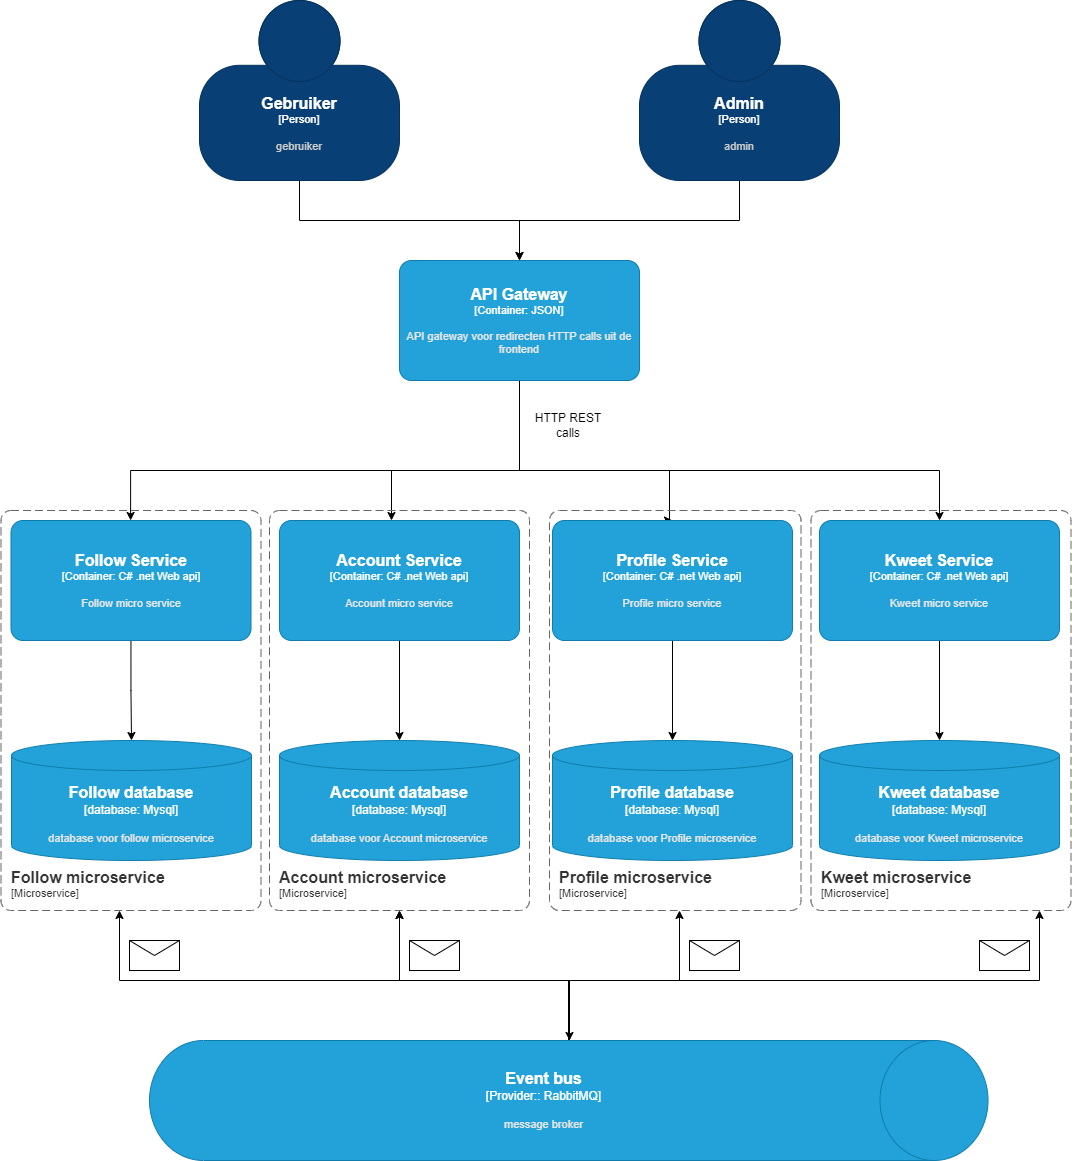

The diagram above was exported from draw.io. Its source (the exported page's mxGraphModel, read from the mxfile embedded in the PNG):
<mxGraphModel dx="3172" dy="984" grid="1" gridSize="10" guides="1" tooltips="1" connect="1" arrows="1" fold="1" page="1" pageScale="1" pageWidth="827" pageHeight="1169" math="0" shadow="0">
  <root>
    <mxCell id="0" />
    <mxCell id="1" parent="0" />
    <mxCell id="N-m-FWTKwT2sX1xg7coI-12" style="edgeStyle=orthogonalEdgeStyle;rounded=0;orthogonalLoop=1;jettySize=auto;html=1;" parent="1" source="bsVppFIxeZ1zV-l5X6Lk-1" target="N-m-FWTKwT2sX1xg7coI-3" edge="1">
      <mxGeometry relative="1" as="geometry" />
    </mxCell>
    <object placeholders="1" c4Name="Gebruiker" c4Type="Person" c4Description="gebruiker" label="&lt;font style=&quot;font-size: 16px&quot;&gt;&lt;b&gt;%c4Name%&lt;/b&gt;&lt;/font&gt;&lt;div&gt;[%c4Type%]&lt;/div&gt;&lt;br&gt;&lt;div&gt;&lt;font style=&quot;font-size: 11px&quot;&gt;&lt;font color=&quot;#cccccc&quot;&gt;%c4Description%&lt;/font&gt;&lt;/div&gt;" id="bsVppFIxeZ1zV-l5X6Lk-1">
      <mxCell style="html=1;fontSize=11;dashed=0;whiteSpace=wrap;fillColor=#083F75;strokeColor=#06315C;fontColor=#ffffff;shape=mxgraph.c4.person2;align=center;metaEdit=1;points=[[0.5,0,0],[1,0.5,0],[1,0.75,0],[0.75,1,0],[0.5,1,0],[0.25,1,0],[0,0.75,0],[0,0.5,0]];resizable=0;" parent="1" vertex="1">
        <mxGeometry x="80" y="40" width="200" height="180" as="geometry" />
      </mxCell>
    </object>
    <mxCell id="N-m-FWTKwT2sX1xg7coI-13" style="edgeStyle=orthogonalEdgeStyle;rounded=0;orthogonalLoop=1;jettySize=auto;html=1;entryX=0.5;entryY=0;entryDx=0;entryDy=0;entryPerimeter=0;" parent="1" source="N-m-FWTKwT2sX1xg7coI-1" target="N-m-FWTKwT2sX1xg7coI-3" edge="1">
      <mxGeometry relative="1" as="geometry" />
    </mxCell>
    <object placeholders="1" c4Name="Admin" c4Type="Person" c4Description="admin" label="&lt;font style=&quot;font-size: 16px&quot;&gt;&lt;b&gt;%c4Name%&lt;/b&gt;&lt;/font&gt;&lt;div&gt;[%c4Type%]&lt;/div&gt;&lt;br&gt;&lt;div&gt;&lt;font style=&quot;font-size: 11px&quot;&gt;&lt;font color=&quot;#cccccc&quot;&gt;%c4Description%&lt;/font&gt;&lt;/div&gt;" id="N-m-FWTKwT2sX1xg7coI-1">
      <mxCell style="html=1;fontSize=11;dashed=0;whiteSpace=wrap;fillColor=#083F75;strokeColor=#06315C;fontColor=#ffffff;shape=mxgraph.c4.person2;align=center;metaEdit=1;points=[[0.5,0,0],[1,0.5,0],[1,0.75,0],[0.75,1,0],[0.5,1,0],[0.25,1,0],[0,0.75,0],[0,0.5,0]];resizable=0;" parent="1" vertex="1">
        <mxGeometry x="520" y="40" width="200" height="180" as="geometry" />
      </mxCell>
    </object>
    <mxCell id="N-m-FWTKwT2sX1xg7coI-14" style="edgeStyle=orthogonalEdgeStyle;rounded=0;orthogonalLoop=1;jettySize=auto;html=1;" parent="1" source="N-m-FWTKwT2sX1xg7coI-3" target="N-m-FWTKwT2sX1xg7coI-4" edge="1">
      <mxGeometry relative="1" as="geometry">
        <Array as="points">
          <mxPoint x="400" y="510" />
          <mxPoint x="11" y="510" />
        </Array>
      </mxGeometry>
    </mxCell>
    <mxCell id="N-m-FWTKwT2sX1xg7coI-15" style="edgeStyle=orthogonalEdgeStyle;rounded=0;orthogonalLoop=1;jettySize=auto;html=1;" parent="1" source="N-m-FWTKwT2sX1xg7coI-3" target="N-m-FWTKwT2sX1xg7coI-5" edge="1">
      <mxGeometry relative="1" as="geometry">
        <Array as="points">
          <mxPoint x="400" y="510" />
          <mxPoint x="272" y="510" />
        </Array>
      </mxGeometry>
    </mxCell>
    <mxCell id="N-m-FWTKwT2sX1xg7coI-16" style="edgeStyle=orthogonalEdgeStyle;rounded=0;orthogonalLoop=1;jettySize=auto;html=1;entryX=0.5;entryY=0;entryDx=0;entryDy=0;entryPerimeter=0;" parent="1" source="N-m-FWTKwT2sX1xg7coI-3" target="N-m-FWTKwT2sX1xg7coI-6" edge="1">
      <mxGeometry relative="1" as="geometry">
        <Array as="points">
          <mxPoint x="400" y="510" />
          <mxPoint x="550" y="510" />
          <mxPoint x="550" y="560" />
        </Array>
      </mxGeometry>
    </mxCell>
    <mxCell id="N-m-FWTKwT2sX1xg7coI-17" style="edgeStyle=orthogonalEdgeStyle;rounded=0;orthogonalLoop=1;jettySize=auto;html=1;entryX=0.5;entryY=0;entryDx=0;entryDy=0;entryPerimeter=0;" parent="1" source="N-m-FWTKwT2sX1xg7coI-3" target="N-m-FWTKwT2sX1xg7coI-7" edge="1">
      <mxGeometry relative="1" as="geometry">
        <Array as="points">
          <mxPoint x="400" y="510" />
          <mxPoint x="820" y="510" />
        </Array>
      </mxGeometry>
    </mxCell>
    <object placeholders="1" c4Name="API Gateway" c4Type="Container" c4Technology="JSON" c4Description="API gateway voor redirecten HTTP calls uit de frontend" label="&lt;font style=&quot;font-size: 16px&quot;&gt;&lt;b&gt;%c4Name%&lt;/b&gt;&lt;/font&gt;&lt;div&gt;[%c4Type%: %c4Technology%]&lt;/div&gt;&lt;br&gt;&lt;div&gt;&lt;font style=&quot;font-size: 11px&quot;&gt;&lt;font color=&quot;#E6E6E6&quot;&gt;%c4Description%&lt;/font&gt;&lt;/div&gt;" id="N-m-FWTKwT2sX1xg7coI-3">
      <mxCell style="rounded=1;whiteSpace=wrap;html=1;fontSize=11;labelBackgroundColor=none;fillColor=#23A2D9;fontColor=#ffffff;align=center;arcSize=10;strokeColor=#0E7DAD;metaEdit=1;resizable=0;points=[[0.25,0,0],[0.5,0,0],[0.75,0,0],[1,0.25,0],[1,0.5,0],[1,0.75,0],[0.75,1,0],[0.5,1,0],[0.25,1,0],[0,0.75,0],[0,0.5,0],[0,0.25,0]];" parent="1" vertex="1">
        <mxGeometry x="280" y="300" width="240" height="120" as="geometry" />
      </mxCell>
    </object>
    <mxCell id="N-m-FWTKwT2sX1xg7coI-18" style="edgeStyle=orthogonalEdgeStyle;rounded=0;orthogonalLoop=1;jettySize=auto;html=1;entryX=0.5;entryY=0;entryDx=0;entryDy=0;entryPerimeter=0;" parent="1" source="N-m-FWTKwT2sX1xg7coI-4" target="N-m-FWTKwT2sX1xg7coI-8" edge="1">
      <mxGeometry relative="1" as="geometry" />
    </mxCell>
    <object placeholders="1" c4Name="Follow Service" c4Type="Container" c4Technology="C# .net Web api" c4Description="Follow micro service" label="&lt;font style=&quot;font-size: 16px&quot;&gt;&lt;b&gt;%c4Name%&lt;/b&gt;&lt;/font&gt;&lt;div&gt;[%c4Type%: %c4Technology%]&lt;/div&gt;&lt;br&gt;&lt;div&gt;&lt;font style=&quot;font-size: 11px&quot;&gt;&lt;font color=&quot;#E6E6E6&quot;&gt;%c4Description%&lt;/font&gt;&lt;/div&gt;" id="N-m-FWTKwT2sX1xg7coI-4">
      <mxCell style="rounded=1;whiteSpace=wrap;html=1;fontSize=11;labelBackgroundColor=none;fillColor=#23A2D9;fontColor=#ffffff;align=center;arcSize=10;strokeColor=#0E7DAD;metaEdit=1;resizable=0;points=[[0.25,0,0],[0.5,0,0],[0.75,0,0],[1,0.25,0],[1,0.5,0],[1,0.75,0],[0.75,1,0],[0.5,1,0],[0.25,1,0],[0,0.75,0],[0,0.5,0],[0,0.25,0]];" parent="1" vertex="1">
        <mxGeometry x="-108.5" y="560" width="240" height="120" as="geometry" />
      </mxCell>
    </object>
    <mxCell id="N-m-FWTKwT2sX1xg7coI-19" style="edgeStyle=orthogonalEdgeStyle;rounded=0;orthogonalLoop=1;jettySize=auto;html=1;entryX=0.5;entryY=0;entryDx=0;entryDy=0;entryPerimeter=0;" parent="1" source="N-m-FWTKwT2sX1xg7coI-5" target="N-m-FWTKwT2sX1xg7coI-9" edge="1">
      <mxGeometry relative="1" as="geometry" />
    </mxCell>
    <object placeholders="1" c4Name="Account Service" c4Type="Container" c4Technology="C# .net Web api" c4Description="Account micro service" label="&lt;font style=&quot;font-size: 16px&quot;&gt;&lt;b&gt;%c4Name%&lt;/b&gt;&lt;/font&gt;&lt;div&gt;[%c4Type%: %c4Technology%]&lt;/div&gt;&lt;br&gt;&lt;div&gt;&lt;font style=&quot;font-size: 11px&quot;&gt;&lt;font color=&quot;#E6E6E6&quot;&gt;%c4Description%&lt;/font&gt;&lt;/div&gt;" id="N-m-FWTKwT2sX1xg7coI-5">
      <mxCell style="rounded=1;whiteSpace=wrap;html=1;fontSize=11;labelBackgroundColor=none;fillColor=#23A2D9;fontColor=#ffffff;align=center;arcSize=10;strokeColor=#0E7DAD;metaEdit=1;resizable=0;points=[[0.25,0,0],[0.5,0,0],[0.75,0,0],[1,0.25,0],[1,0.5,0],[1,0.75,0],[0.75,1,0],[0.5,1,0],[0.25,1,0],[0,0.75,0],[0,0.5,0],[0,0.25,0]];" parent="1" vertex="1">
        <mxGeometry x="160" y="560" width="240" height="120" as="geometry" />
      </mxCell>
    </object>
    <mxCell id="N-m-FWTKwT2sX1xg7coI-21" style="edgeStyle=orthogonalEdgeStyle;rounded=0;orthogonalLoop=1;jettySize=auto;html=1;" parent="1" source="N-m-FWTKwT2sX1xg7coI-6" target="N-m-FWTKwT2sX1xg7coI-10" edge="1">
      <mxGeometry relative="1" as="geometry" />
    </mxCell>
    <object placeholders="1" c4Name="Profile Service" c4Type="Container" c4Technology="C# .net Web api" c4Description="Profile micro service" label="&lt;font style=&quot;font-size: 16px&quot;&gt;&lt;b&gt;%c4Name%&lt;/b&gt;&lt;/font&gt;&lt;div&gt;[%c4Type%: %c4Technology%]&lt;/div&gt;&lt;br&gt;&lt;div&gt;&lt;font style=&quot;font-size: 11px&quot;&gt;&lt;font color=&quot;#E6E6E6&quot;&gt;%c4Description%&lt;/font&gt;&lt;/div&gt;" id="N-m-FWTKwT2sX1xg7coI-6">
      <mxCell style="rounded=1;whiteSpace=wrap;html=1;fontSize=11;labelBackgroundColor=none;fillColor=#23A2D9;fontColor=#ffffff;align=center;arcSize=10;strokeColor=#0E7DAD;metaEdit=1;resizable=0;points=[[0.25,0,0],[0.5,0,0],[0.75,0,0],[1,0.25,0],[1,0.5,0],[1,0.75,0],[0.75,1,0],[0.5,1,0],[0.25,1,0],[0,0.75,0],[0,0.5,0],[0,0.25,0]];" parent="1" vertex="1">
        <mxGeometry x="433" y="560" width="240" height="120" as="geometry" />
      </mxCell>
    </object>
    <mxCell id="N-m-FWTKwT2sX1xg7coI-22" style="edgeStyle=orthogonalEdgeStyle;rounded=0;orthogonalLoop=1;jettySize=auto;html=1;entryX=0.5;entryY=0;entryDx=0;entryDy=0;entryPerimeter=0;" parent="1" source="N-m-FWTKwT2sX1xg7coI-7" target="N-m-FWTKwT2sX1xg7coI-11" edge="1">
      <mxGeometry relative="1" as="geometry" />
    </mxCell>
    <object placeholders="1" c4Name="Kweet Service" c4Type="Container" c4Technology="C# .net Web api" c4Description="Kweet micro service" label="&lt;font style=&quot;font-size: 16px&quot;&gt;&lt;b&gt;%c4Name%&lt;/b&gt;&lt;/font&gt;&lt;div&gt;[%c4Type%: %c4Technology%]&lt;/div&gt;&lt;br&gt;&lt;div&gt;&lt;font style=&quot;font-size: 11px&quot;&gt;&lt;font color=&quot;#E6E6E6&quot;&gt;%c4Description%&lt;/font&gt;&lt;/div&gt;" id="N-m-FWTKwT2sX1xg7coI-7">
      <mxCell style="rounded=1;whiteSpace=wrap;html=1;fontSize=11;labelBackgroundColor=none;fillColor=#23A2D9;fontColor=#ffffff;align=center;arcSize=10;strokeColor=#0E7DAD;metaEdit=1;resizable=0;points=[[0.25,0,0],[0.5,0,0],[0.75,0,0],[1,0.25,0],[1,0.5,0],[1,0.75,0],[0.75,1,0],[0.5,1,0],[0.25,1,0],[0,0.75,0],[0,0.5,0],[0,0.25,0]];" parent="1" vertex="1">
        <mxGeometry x="700" y="560" width="240" height="120" as="geometry" />
      </mxCell>
    </object>
    <object placeholders="1" c4Type="Follow database" c4Container="database" c4Technology="Mysql" c4Description="database voor follow microservice" label="&lt;font style=&quot;font-size: 16px&quot;&gt;&lt;b&gt;%c4Type%&lt;/b&gt;&lt;/font&gt;&lt;div&gt;[%c4Container%:&amp;nbsp;%c4Technology%]&lt;/div&gt;&lt;br&gt;&lt;div&gt;&lt;font style=&quot;font-size: 11px&quot;&gt;&lt;font color=&quot;#E6E6E6&quot;&gt;%c4Description%&lt;/font&gt;&lt;/div&gt;" id="N-m-FWTKwT2sX1xg7coI-8">
      <mxCell style="shape=cylinder3;size=15;whiteSpace=wrap;html=1;boundedLbl=1;rounded=0;labelBackgroundColor=none;fillColor=#23A2D9;fontSize=12;fontColor=#ffffff;align=center;strokeColor=#0E7DAD;metaEdit=1;points=[[0.5,0,0],[1,0.25,0],[1,0.5,0],[1,0.75,0],[0.5,1,0],[0,0.75,0],[0,0.5,0],[0,0.25,0]];resizable=0;" parent="1" vertex="1">
        <mxGeometry x="-108" y="780" width="240" height="120" as="geometry" />
      </mxCell>
    </object>
    <object placeholders="1" c4Type="Account database" c4Container="database" c4Technology="Mysql" c4Description="database voor Account microservice" label="&lt;font style=&quot;font-size: 16px&quot;&gt;&lt;b&gt;%c4Type%&lt;/b&gt;&lt;/font&gt;&lt;div&gt;[%c4Container%:&amp;nbsp;%c4Technology%]&lt;/div&gt;&lt;br&gt;&lt;div&gt;&lt;font style=&quot;font-size: 11px&quot;&gt;&lt;font color=&quot;#E6E6E6&quot;&gt;%c4Description%&lt;/font&gt;&lt;/div&gt;" id="N-m-FWTKwT2sX1xg7coI-9">
      <mxCell style="shape=cylinder3;size=15;whiteSpace=wrap;html=1;boundedLbl=1;rounded=0;labelBackgroundColor=none;fillColor=#23A2D9;fontSize=12;fontColor=#ffffff;align=center;strokeColor=#0E7DAD;metaEdit=1;points=[[0.5,0,0],[1,0.25,0],[1,0.5,0],[1,0.75,0],[0.5,1,0],[0,0.75,0],[0,0.5,0],[0,0.25,0]];resizable=0;" parent="1" vertex="1">
        <mxGeometry x="160" y="780" width="240" height="120" as="geometry" />
      </mxCell>
    </object>
    <object placeholders="1" c4Type="Profile database" c4Container="database" c4Technology="Mysql" c4Description="database voor Profile microservice" label="&lt;font style=&quot;font-size: 16px&quot;&gt;&lt;b&gt;%c4Type%&lt;/b&gt;&lt;/font&gt;&lt;div&gt;[%c4Container%:&amp;nbsp;%c4Technology%]&lt;/div&gt;&lt;br&gt;&lt;div&gt;&lt;font style=&quot;font-size: 11px&quot;&gt;&lt;font color=&quot;#E6E6E6&quot;&gt;%c4Description%&lt;/font&gt;&lt;/div&gt;" id="N-m-FWTKwT2sX1xg7coI-10">
      <mxCell style="shape=cylinder3;size=15;whiteSpace=wrap;html=1;boundedLbl=1;rounded=0;labelBackgroundColor=none;fillColor=#23A2D9;fontSize=12;fontColor=#ffffff;align=center;strokeColor=#0E7DAD;metaEdit=1;points=[[0.5,0,0],[1,0.25,0],[1,0.5,0],[1,0.75,0],[0.5,1,0],[0,0.75,0],[0,0.5,0],[0,0.25,0]];resizable=0;" parent="1" vertex="1">
        <mxGeometry x="433" y="780" width="240" height="120" as="geometry" />
      </mxCell>
    </object>
    <object placeholders="1" c4Type="Kweet database" c4Container="database" c4Technology="Mysql" c4Description="database voor Kweet microservice" label="&lt;font style=&quot;font-size: 16px&quot;&gt;&lt;b&gt;%c4Type%&lt;/b&gt;&lt;/font&gt;&lt;div&gt;[%c4Container%:&amp;nbsp;%c4Technology%]&lt;/div&gt;&lt;br&gt;&lt;div&gt;&lt;font style=&quot;font-size: 11px&quot;&gt;&lt;font color=&quot;#E6E6E6&quot;&gt;%c4Description%&lt;/font&gt;&lt;/div&gt;" id="N-m-FWTKwT2sX1xg7coI-11">
      <mxCell style="shape=cylinder3;size=15;whiteSpace=wrap;html=1;boundedLbl=1;rounded=0;labelBackgroundColor=none;fillColor=#23A2D9;fontSize=12;fontColor=#ffffff;align=center;strokeColor=#0E7DAD;metaEdit=1;points=[[0.5,0,0],[1,0.25,0],[1,0.5,0],[1,0.75,0],[0.5,1,0],[0,0.75,0],[0,0.5,0],[0,0.25,0]];resizable=0;" parent="1" vertex="1">
        <mxGeometry x="700" y="780" width="240" height="120" as="geometry" />
      </mxCell>
    </object>
    <object placeholders="1" c4Name="Profile microservice" c4Type="ContainerScopeBoundary" c4Application="Microservice" label="&lt;font style=&quot;font-size: 16px&quot;&gt;&lt;b&gt;&lt;div style=&quot;text-align: left&quot;&gt;%c4Name%&lt;/div&gt;&lt;/b&gt;&lt;/font&gt;&lt;div style=&quot;text-align: left&quot;&gt;[%c4Application%]&lt;/div&gt;" id="N-m-FWTKwT2sX1xg7coI-24">
      <mxCell style="rounded=1;fontSize=11;whiteSpace=wrap;html=1;dashed=1;arcSize=20;fillColor=none;strokeColor=#666666;fontColor=#333333;labelBackgroundColor=none;align=left;verticalAlign=bottom;labelBorderColor=none;spacingTop=0;spacing=10;dashPattern=8 4;metaEdit=1;rotatable=0;perimeter=rectanglePerimeter;noLabel=0;labelPadding=0;allowArrows=0;connectable=0;expand=0;recursiveResize=0;editable=1;pointerEvents=0;absoluteArcSize=1;points=[[0.25,0,0],[0.5,0,0],[0.75,0,0],[1,0.25,0],[1,0.5,0],[1,0.75,0],[0.75,1,0],[0.5,1,0],[0.25,1,0],[0,0.75,0],[0,0.5,0],[0,0.25,0]];" parent="1" vertex="1">
        <mxGeometry x="430" y="550" width="251.5" height="400" as="geometry" />
      </mxCell>
    </object>
    <mxCell id="N-m-FWTKwT2sX1xg7coI-30" style="edgeStyle=orthogonalEdgeStyle;rounded=0;orthogonalLoop=1;jettySize=auto;html=1;" parent="1" source="N-m-FWTKwT2sX1xg7coI-25" edge="1">
      <mxGeometry relative="1" as="geometry">
        <mxPoint x="280" y="949.9999999999998" as="targetPoint" />
        <Array as="points">
          <mxPoint x="449" y="1020" />
          <mxPoint x="280" y="1020" />
        </Array>
      </mxGeometry>
    </mxCell>
    <mxCell id="N-m-FWTKwT2sX1xg7coI-31" style="edgeStyle=orthogonalEdgeStyle;rounded=0;orthogonalLoop=1;jettySize=auto;html=1;" parent="1" source="N-m-FWTKwT2sX1xg7coI-25" edge="1">
      <mxGeometry relative="1" as="geometry">
        <mxPoint x="560" y="950" as="targetPoint" />
        <Array as="points">
          <mxPoint x="449" y="1020" />
          <mxPoint x="560" y="1020" />
        </Array>
      </mxGeometry>
    </mxCell>
    <mxCell id="N-m-FWTKwT2sX1xg7coI-32" style="edgeStyle=orthogonalEdgeStyle;rounded=0;orthogonalLoop=1;jettySize=auto;html=1;" parent="1" source="N-m-FWTKwT2sX1xg7coI-25" edge="1">
      <mxGeometry relative="1" as="geometry">
        <mxPoint x="920" y="950" as="targetPoint" />
        <Array as="points">
          <mxPoint x="449" y="1020" />
          <mxPoint x="920" y="1020" />
        </Array>
      </mxGeometry>
    </mxCell>
    <mxCell id="N-m-FWTKwT2sX1xg7coI-33" style="edgeStyle=orthogonalEdgeStyle;rounded=0;orthogonalLoop=1;jettySize=auto;html=1;" parent="1" source="N-m-FWTKwT2sX1xg7coI-25" edge="1">
      <mxGeometry relative="1" as="geometry">
        <mxPoint y="950" as="targetPoint" />
        <Array as="points">
          <mxPoint x="449" y="1020" />
          <mxPoint y="1020" />
        </Array>
      </mxGeometry>
    </mxCell>
    <object placeholders="1" c4Type="Event bus" c4Container="Provider:" c4Technology="RabbitMQ" c4Description="message broker" label="&lt;font style=&quot;font-size: 16px&quot;&gt;&lt;b&gt;%c4Type%&lt;/b&gt;&lt;/font&gt;&lt;div&gt;[%c4Container%:&amp;nbsp;%c4Technology%]&lt;/div&gt;&lt;br&gt;&lt;div&gt;&lt;font style=&quot;font-size: 11px&quot;&gt;&lt;font color=&quot;#E6E6E6&quot;&gt;%c4Description%&lt;/font&gt;&lt;/div&gt;" id="N-m-FWTKwT2sX1xg7coI-25">
      <mxCell style="shape=cylinder3;size=53.999999999999886;direction=south;whiteSpace=wrap;html=1;boundedLbl=1;rounded=0;labelBackgroundColor=none;fillColor=#23A2D9;fontSize=12;fontColor=#ffffff;align=center;strokeColor=#0E7DAD;metaEdit=1;points=[[0.5,0,0],[1,0.25,0],[1,0.5,0],[1,0.75,0],[0.5,1,0],[0,0.75,0],[0,0.5,0],[0,0.25,0]];resizable=1;movable=1;rotatable=1;deletable=1;editable=1;locked=0;connectable=1;" parent="1" vertex="1">
        <mxGeometry x="30" y="1080" width="838.5" height="120" as="geometry" />
      </mxCell>
    </object>
    <object placeholders="1" c4Name="Account microservice" c4Type="ContainerScopeBoundary" c4Application="Microservice" label="&lt;font style=&quot;font-size: 16px&quot;&gt;&lt;b&gt;&lt;div style=&quot;text-align: left&quot;&gt;%c4Name%&lt;/div&gt;&lt;/b&gt;&lt;/font&gt;&lt;div style=&quot;text-align: left&quot;&gt;[%c4Application%]&lt;/div&gt;" id="N-m-FWTKwT2sX1xg7coI-26">
      <mxCell style="rounded=1;fontSize=11;whiteSpace=wrap;html=1;dashed=1;arcSize=20;fillColor=none;strokeColor=#666666;fontColor=#333333;labelBackgroundColor=none;align=left;verticalAlign=bottom;labelBorderColor=none;spacingTop=0;spacing=10;dashPattern=8 4;metaEdit=1;rotatable=0;perimeter=rectanglePerimeter;noLabel=0;labelPadding=0;allowArrows=0;connectable=0;expand=0;recursiveResize=0;editable=1;pointerEvents=0;absoluteArcSize=1;points=[[0.25,0,0],[0.5,0,0],[0.75,0,0],[1,0.25,0],[1,0.5,0],[1,0.75,0],[0.75,1,0],[0.5,1,0],[0.25,1,0],[0,0.75,0],[0,0.5,0],[0,0.25,0]];" parent="1" vertex="1">
        <mxGeometry x="150" y="550" width="260" height="400" as="geometry" />
      </mxCell>
    </object>
    <object placeholders="1" c4Name="Follow microservice" c4Type="ContainerScopeBoundary" c4Application="Microservice" label="&lt;font style=&quot;font-size: 16px&quot;&gt;&lt;b&gt;&lt;div style=&quot;text-align: left&quot;&gt;%c4Name%&lt;/div&gt;&lt;/b&gt;&lt;/font&gt;&lt;div style=&quot;text-align: left&quot;&gt;[%c4Application%]&lt;/div&gt;" id="N-m-FWTKwT2sX1xg7coI-27">
      <mxCell style="rounded=1;fontSize=11;whiteSpace=wrap;html=1;dashed=1;arcSize=20;fillColor=none;strokeColor=#666666;fontColor=#333333;labelBackgroundColor=none;align=left;verticalAlign=bottom;labelBorderColor=none;spacingTop=0;spacing=10;dashPattern=8 4;metaEdit=1;rotatable=0;perimeter=rectanglePerimeter;noLabel=0;labelPadding=0;allowArrows=0;connectable=0;expand=0;recursiveResize=0;editable=1;pointerEvents=0;absoluteArcSize=1;points=[[0.25,0,0],[0.5,0,0],[0.75,0,0],[1,0.25,0],[1,0.5,0],[1,0.75,0],[0.75,1,0],[0.5,1,0],[0.25,1,0],[0,0.75,0],[0,0.5,0],[0,0.25,0]];" parent="1" vertex="1">
        <mxGeometry x="-118.5" y="550" width="260" height="400" as="geometry" />
      </mxCell>
    </object>
    <object placeholders="1" c4Name="Kweet microservice" c4Type="ContainerScopeBoundary" c4Application="Microservice" label="&lt;font style=&quot;font-size: 16px&quot;&gt;&lt;b&gt;&lt;div style=&quot;text-align: left&quot;&gt;%c4Name%&lt;/div&gt;&lt;/b&gt;&lt;/font&gt;&lt;div style=&quot;text-align: left&quot;&gt;[%c4Application%]&lt;/div&gt;" id="N-m-FWTKwT2sX1xg7coI-28">
      <mxCell style="rounded=1;fontSize=11;whiteSpace=wrap;html=1;dashed=1;arcSize=20;fillColor=none;strokeColor=#666666;fontColor=#333333;labelBackgroundColor=none;align=left;verticalAlign=bottom;labelBorderColor=none;spacingTop=0;spacing=10;dashPattern=8 4;metaEdit=1;rotatable=0;perimeter=rectanglePerimeter;noLabel=0;labelPadding=0;allowArrows=0;connectable=0;expand=0;recursiveResize=0;editable=1;pointerEvents=0;absoluteArcSize=1;points=[[0.25,0,0],[0.5,0,0],[0.75,0,0],[1,0.25,0],[1,0.5,0],[1,0.75,0],[0.75,1,0],[0.5,1,0],[0.25,1,0],[0,0.75,0],[0,0.5,0],[0,0.25,0]];" parent="1" vertex="1">
        <mxGeometry x="691.5" y="550" width="260" height="400" as="geometry" />
      </mxCell>
    </object>
    <mxCell id="N-m-FWTKwT2sX1xg7coI-34" value="" style="endArrow=classic;startArrow=classic;html=1;rounded=0;edgeStyle=orthogonalEdgeStyle;" parent="1" edge="1">
      <mxGeometry width="50" height="50" relative="1" as="geometry">
        <mxPoint x="450" y="1080" as="sourcePoint" />
        <mxPoint x="280" y="950" as="targetPoint" />
        <Array as="points">
          <mxPoint x="450" y="1020" />
          <mxPoint x="280" y="1020" />
        </Array>
      </mxGeometry>
    </mxCell>
    <mxCell id="N-m-FWTKwT2sX1xg7coI-35" value="" style="shape=message;html=1;html=1;outlineConnect=0;labelPosition=center;verticalLabelPosition=bottom;align=center;verticalAlign=top;" parent="1" vertex="1">
      <mxGeometry x="10" y="980" width="50" height="30" as="geometry" />
    </mxCell>
    <mxCell id="N-m-FWTKwT2sX1xg7coI-36" value="" style="shape=message;html=1;html=1;outlineConnect=0;labelPosition=center;verticalLabelPosition=bottom;align=center;verticalAlign=top;" parent="1" vertex="1">
      <mxGeometry x="290" y="980" width="50" height="30" as="geometry" />
    </mxCell>
    <mxCell id="N-m-FWTKwT2sX1xg7coI-37" value="" style="shape=message;html=1;html=1;outlineConnect=0;labelPosition=center;verticalLabelPosition=bottom;align=center;verticalAlign=top;" parent="1" vertex="1">
      <mxGeometry x="570" y="980" width="50" height="30" as="geometry" />
    </mxCell>
    <mxCell id="N-m-FWTKwT2sX1xg7coI-38" value="" style="shape=message;html=1;html=1;outlineConnect=0;labelPosition=center;verticalLabelPosition=bottom;align=center;verticalAlign=top;" parent="1" vertex="1">
      <mxGeometry x="860" y="980" width="50" height="30" as="geometry" />
    </mxCell>
    <mxCell id="N-m-FWTKwT2sX1xg7coI-39" value="HTTP REST calls" style="text;html=1;strokeColor=none;fillColor=none;align=center;verticalAlign=middle;whiteSpace=wrap;rounded=0;" parent="1" vertex="1">
      <mxGeometry x="409.25" y="450" width="80" height="30" as="geometry" />
    </mxCell>
  </root>
</mxGraphModel>